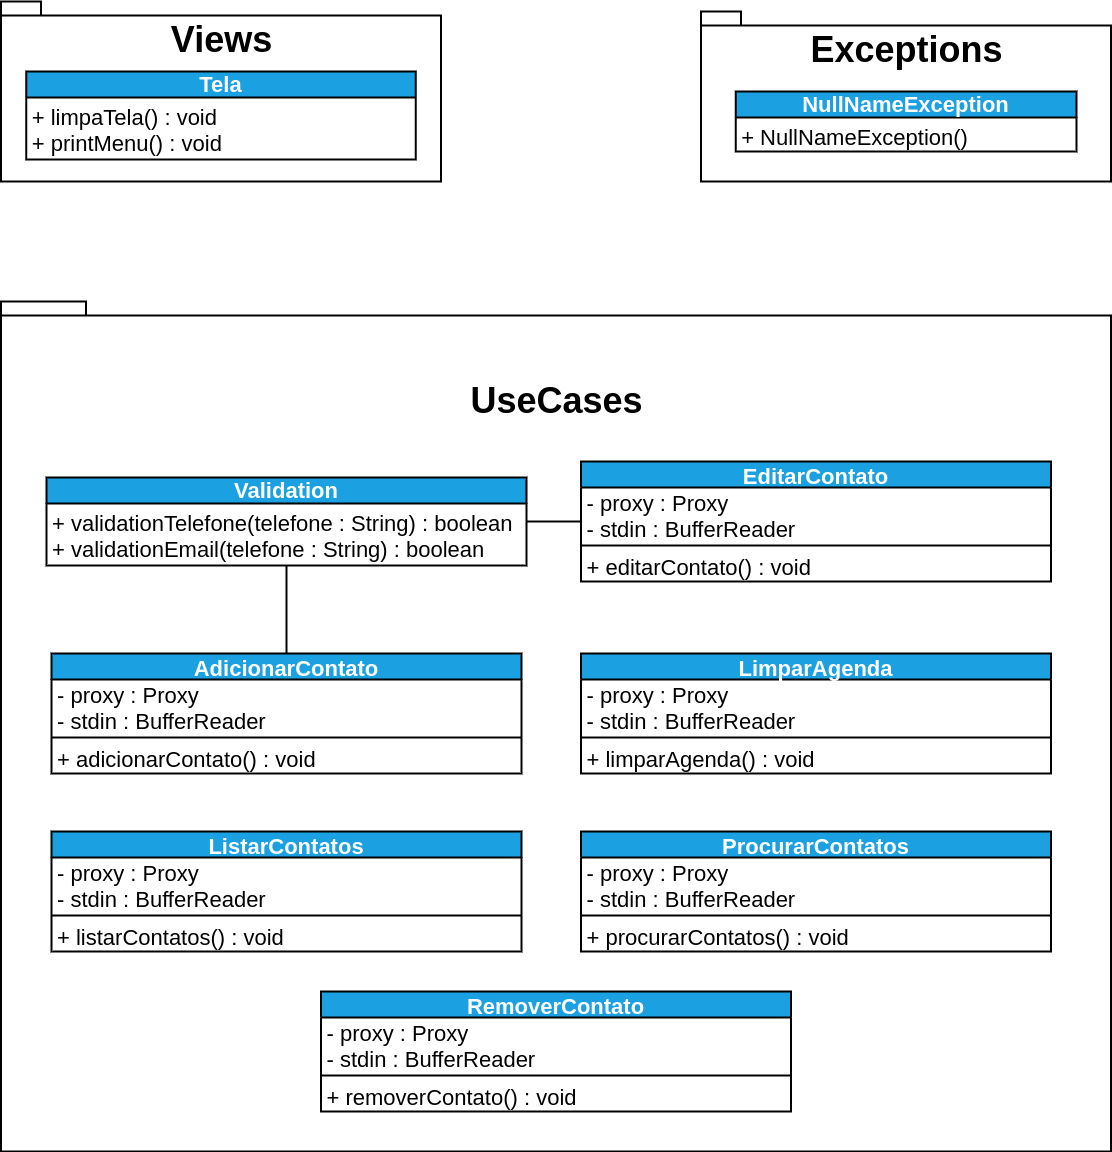

The diagram above was exported from draw.io. Its source (the exported page's mxGraphModel, read from the mxfile embedded in the PNG):
<mxGraphModel dx="1476" dy="-539" grid="1" gridSize="10" guides="1" tooltips="1" connect="1" arrows="1" fold="1" page="1" pageScale="1" pageWidth="827" pageHeight="1169" math="0" shadow="0">
  <root>
    <mxCell id="0" />
    <mxCell id="1" parent="0" />
    <mxCell id="2" value="&lt;p style=&quot;line-height: 2.6 ; font-size: 36px&quot;&gt;UseCases&lt;/p&gt;" style="shape=folder;fontStyle=1;spacingTop=10;tabWidth=40;tabHeight=14;tabPosition=left;html=1;fontSize=22;strokeColor=default;strokeWidth=2;verticalAlign=top;" parent="1" vertex="1">
      <mxGeometry x="-189.5" y="1560" width="1110" height="850" as="geometry" />
    </mxCell>
    <mxCell id="3" value="&lt;font style=&quot;font-size: 36px&quot;&gt;Views&lt;/font&gt;" style="shape=folder;fontStyle=1;spacingTop=10;tabWidth=40;tabHeight=14;tabPosition=left;html=1;fontSize=22;strokeColor=default;strokeWidth=2;verticalAlign=top;" parent="1" vertex="1">
      <mxGeometry x="-189.5" y="1260" width="440" height="180" as="geometry" />
    </mxCell>
    <mxCell id="4" value="Tela" style="swimlane;fontStyle=1;align=center;verticalAlign=bottom;childLayout=stackLayout;horizontal=1;startSize=26;horizontalStack=0;resizeParent=1;resizeParentMax=0;resizeLast=0;collapsible=1;marginBottom=0;fontSize=22;strokeColor=#000000;strokeWidth=2;fillColor=#1ba1e2;fontColor=#ffffff;" parent="1" vertex="1">
      <mxGeometry x="-164.25" y="1330" width="389.5" height="88" as="geometry" />
    </mxCell>
    <mxCell id="5" value="+ limpaTela() : void&#10;+ printMenu() : void" style="text;strokeColor=none;fillColor=none;align=left;verticalAlign=top;spacingLeft=4;spacingRight=4;overflow=hidden;rotatable=0;points=[[0,0.5],[1,0.5]];portConstraint=eastwest;fontSize=22;strokeWidth=2;" parent="4" vertex="1">
      <mxGeometry y="26" width="389.5" height="62" as="geometry" />
    </mxCell>
    <mxCell id="6" value="Validation" style="swimlane;fontStyle=1;align=center;verticalAlign=bottom;childLayout=stackLayout;horizontal=1;startSize=26;horizontalStack=0;resizeParent=1;resizeParentMax=0;resizeLast=0;collapsible=1;marginBottom=0;fontSize=22;strokeColor=#000000;strokeWidth=2;fillColor=#1ba1e2;fontColor=#ffffff;" parent="1" vertex="1">
      <mxGeometry x="-144" y="1736" width="480" height="88" as="geometry" />
    </mxCell>
    <mxCell id="7" value="+ validationTelefone(telefone : String) : boolean&#10;+ validationEmail(telefone : String) : boolean" style="text;strokeColor=none;fillColor=none;align=left;verticalAlign=top;spacingLeft=4;spacingRight=4;overflow=hidden;rotatable=0;points=[[0,0.5],[1,0.5]];portConstraint=eastwest;fontSize=22;strokeWidth=2;" parent="6" vertex="1">
      <mxGeometry y="26" width="480" height="62" as="geometry" />
    </mxCell>
    <mxCell id="8" style="edgeStyle=none;html=1;exitX=0.5;exitY=0;exitDx=0;exitDy=0;entryX=0.5;entryY=1;entryDx=0;entryDy=0;fontSize=22;endArrow=none;endFill=0;strokeWidth=2;" parent="1" source="9" target="6" edge="1">
      <mxGeometry relative="1" as="geometry" />
    </mxCell>
    <mxCell id="9" value="AdicionarContato" style="swimlane;fontStyle=1;align=center;verticalAlign=middle;childLayout=stackLayout;horizontal=1;startSize=26;horizontalStack=0;resizeParent=1;resizeParentMax=0;resizeLast=0;collapsible=1;marginBottom=0;fontSize=22;strokeColor=#000000;strokeWidth=2;fillColor=#1ba1e2;fontColor=#ffffff;" parent="1" vertex="1">
      <mxGeometry x="-139" y="1912" width="470" height="120" as="geometry" />
    </mxCell>
    <mxCell id="10" value="- proxy : Proxy&#10;- stdin : BufferReader" style="text;strokeColor=none;fillColor=none;align=left;verticalAlign=middle;spacingLeft=4;spacingRight=4;overflow=hidden;rotatable=0;points=[[0,0.5],[1,0.5]];portConstraint=eastwest;fontSize=22;" parent="9" vertex="1">
      <mxGeometry y="26" width="470" height="54" as="geometry" />
    </mxCell>
    <mxCell id="11" value="" style="line;strokeWidth=2;fillColor=none;align=left;verticalAlign=middle;spacingTop=-1;spacingLeft=3;spacingRight=3;rotatable=0;labelPosition=right;points=[];portConstraint=eastwest;fontSize=22;" parent="9" vertex="1">
      <mxGeometry y="80" width="470" height="8" as="geometry" />
    </mxCell>
    <mxCell id="12" value="+ adicionarContato() : void" style="text;strokeColor=none;fillColor=none;align=left;verticalAlign=middle;spacingLeft=4;spacingRight=4;overflow=hidden;rotatable=0;points=[[0,0.5],[1,0.5]];portConstraint=eastwest;fontSize=22;" parent="9" vertex="1">
      <mxGeometry y="88" width="470" height="32" as="geometry" />
    </mxCell>
    <mxCell id="13" style="edgeStyle=none;html=1;exitX=0;exitY=0.5;exitDx=0;exitDy=0;entryX=1;entryY=0.5;entryDx=0;entryDy=0;fontSize=22;endArrow=none;endFill=0;strokeWidth=2;" parent="1" source="14" target="6" edge="1">
      <mxGeometry relative="1" as="geometry" />
    </mxCell>
    <mxCell id="14" value="EditarContato" style="swimlane;fontStyle=1;align=center;verticalAlign=middle;childLayout=stackLayout;horizontal=1;startSize=26;horizontalStack=0;resizeParent=1;resizeParentMax=0;resizeLast=0;collapsible=1;marginBottom=0;fontSize=22;strokeColor=#000000;strokeWidth=2;fillColor=#1ba1e2;fontColor=#ffffff;" parent="1" vertex="1">
      <mxGeometry x="390.5" y="1720" width="470" height="120" as="geometry" />
    </mxCell>
    <mxCell id="15" value="- proxy : Proxy&#10;- stdin : BufferReader" style="text;strokeColor=none;fillColor=none;align=left;verticalAlign=middle;spacingLeft=4;spacingRight=4;overflow=hidden;rotatable=0;points=[[0,0.5],[1,0.5]];portConstraint=eastwest;fontSize=22;" parent="14" vertex="1">
      <mxGeometry y="26" width="470" height="54" as="geometry" />
    </mxCell>
    <mxCell id="16" value="" style="line;strokeWidth=2;fillColor=none;align=left;verticalAlign=middle;spacingTop=-1;spacingLeft=3;spacingRight=3;rotatable=0;labelPosition=right;points=[];portConstraint=eastwest;fontSize=22;" parent="14" vertex="1">
      <mxGeometry y="80" width="470" height="8" as="geometry" />
    </mxCell>
    <mxCell id="17" value="+ editarContato() : void" style="text;strokeColor=none;fillColor=none;align=left;verticalAlign=middle;spacingLeft=4;spacingRight=4;overflow=hidden;rotatable=0;points=[[0,0.5],[1,0.5]];portConstraint=eastwest;fontSize=22;" parent="14" vertex="1">
      <mxGeometry y="88" width="470" height="32" as="geometry" />
    </mxCell>
    <mxCell id="18" value="LimparAgenda" style="swimlane;fontStyle=1;align=center;verticalAlign=middle;childLayout=stackLayout;horizontal=1;startSize=26;horizontalStack=0;resizeParent=1;resizeParentMax=0;resizeLast=0;collapsible=1;marginBottom=0;fontSize=22;strokeColor=#000000;strokeWidth=2;fillColor=#1ba1e2;fontColor=#ffffff;" parent="1" vertex="1">
      <mxGeometry x="390.5" y="1912" width="470" height="120" as="geometry" />
    </mxCell>
    <mxCell id="19" value="- proxy : Proxy&#10;- stdin : BufferReader" style="text;strokeColor=none;fillColor=none;align=left;verticalAlign=middle;spacingLeft=4;spacingRight=4;overflow=hidden;rotatable=0;points=[[0,0.5],[1,0.5]];portConstraint=eastwest;fontSize=22;" parent="18" vertex="1">
      <mxGeometry y="26" width="470" height="54" as="geometry" />
    </mxCell>
    <mxCell id="20" value="" style="line;strokeWidth=2;fillColor=none;align=left;verticalAlign=middle;spacingTop=-1;spacingLeft=3;spacingRight=3;rotatable=0;labelPosition=right;points=[];portConstraint=eastwest;fontSize=22;" parent="18" vertex="1">
      <mxGeometry y="80" width="470" height="8" as="geometry" />
    </mxCell>
    <mxCell id="21" value="+ limparAgenda() : void" style="text;strokeColor=none;fillColor=none;align=left;verticalAlign=middle;spacingLeft=4;spacingRight=4;overflow=hidden;rotatable=0;points=[[0,0.5],[1,0.5]];portConstraint=eastwest;fontSize=22;" parent="18" vertex="1">
      <mxGeometry y="88" width="470" height="32" as="geometry" />
    </mxCell>
    <mxCell id="22" value="ProcurarContatos" style="swimlane;fontStyle=1;align=center;verticalAlign=middle;childLayout=stackLayout;horizontal=1;startSize=26;horizontalStack=0;resizeParent=1;resizeParentMax=0;resizeLast=0;collapsible=1;marginBottom=0;fontSize=22;strokeColor=#000000;strokeWidth=2;fillColor=#1ba1e2;fontColor=#ffffff;" parent="1" vertex="1">
      <mxGeometry x="390.5" y="2090" width="470" height="120" as="geometry" />
    </mxCell>
    <mxCell id="23" value="- proxy : Proxy&#10;- stdin : BufferReader" style="text;strokeColor=none;fillColor=none;align=left;verticalAlign=middle;spacingLeft=4;spacingRight=4;overflow=hidden;rotatable=0;points=[[0,0.5],[1,0.5]];portConstraint=eastwest;fontSize=22;" parent="22" vertex="1">
      <mxGeometry y="26" width="470" height="54" as="geometry" />
    </mxCell>
    <mxCell id="24" value="" style="line;strokeWidth=2;fillColor=none;align=left;verticalAlign=middle;spacingTop=-1;spacingLeft=3;spacingRight=3;rotatable=0;labelPosition=right;points=[];portConstraint=eastwest;fontSize=22;" parent="22" vertex="1">
      <mxGeometry y="80" width="470" height="8" as="geometry" />
    </mxCell>
    <mxCell id="25" value="+ procurarContatos() : void" style="text;strokeColor=none;fillColor=none;align=left;verticalAlign=middle;spacingLeft=4;spacingRight=4;overflow=hidden;rotatable=0;points=[[0,0.5],[1,0.5]];portConstraint=eastwest;fontSize=22;" parent="22" vertex="1">
      <mxGeometry y="88" width="470" height="32" as="geometry" />
    </mxCell>
    <mxCell id="26" value="ListarContatos" style="swimlane;fontStyle=1;align=center;verticalAlign=middle;childLayout=stackLayout;horizontal=1;startSize=26;horizontalStack=0;resizeParent=1;resizeParentMax=0;resizeLast=0;collapsible=1;marginBottom=0;fontSize=22;strokeColor=#000000;strokeWidth=2;fillColor=#1ba1e2;fontColor=#ffffff;" parent="1" vertex="1">
      <mxGeometry x="-139" y="2090" width="470" height="120" as="geometry" />
    </mxCell>
    <mxCell id="27" value="- proxy : Proxy&#10;- stdin : BufferReader" style="text;strokeColor=none;fillColor=none;align=left;verticalAlign=middle;spacingLeft=4;spacingRight=4;overflow=hidden;rotatable=0;points=[[0,0.5],[1,0.5]];portConstraint=eastwest;fontSize=22;" parent="26" vertex="1">
      <mxGeometry y="26" width="470" height="54" as="geometry" />
    </mxCell>
    <mxCell id="28" value="" style="line;strokeWidth=2;fillColor=none;align=left;verticalAlign=middle;spacingTop=-1;spacingLeft=3;spacingRight=3;rotatable=0;labelPosition=right;points=[];portConstraint=eastwest;fontSize=22;" parent="26" vertex="1">
      <mxGeometry y="80" width="470" height="8" as="geometry" />
    </mxCell>
    <mxCell id="29" value="+ listarContatos() : void" style="text;strokeColor=none;fillColor=none;align=left;verticalAlign=middle;spacingLeft=4;spacingRight=4;overflow=hidden;rotatable=0;points=[[0,0.5],[1,0.5]];portConstraint=eastwest;fontSize=22;" parent="26" vertex="1">
      <mxGeometry y="88" width="470" height="32" as="geometry" />
    </mxCell>
    <mxCell id="30" value="RemoverContato" style="swimlane;fontStyle=1;align=center;verticalAlign=middle;childLayout=stackLayout;horizontal=1;startSize=26;horizontalStack=0;resizeParent=1;resizeParentMax=0;resizeLast=0;collapsible=1;marginBottom=0;fontSize=22;strokeColor=#000000;strokeWidth=2;fillColor=#1ba1e2;fontColor=#ffffff;" parent="1" vertex="1">
      <mxGeometry x="130.5" y="2250" width="470" height="120" as="geometry" />
    </mxCell>
    <mxCell id="31" value="- proxy : Proxy&#10;- stdin : BufferReader" style="text;strokeColor=none;fillColor=none;align=left;verticalAlign=middle;spacingLeft=4;spacingRight=4;overflow=hidden;rotatable=0;points=[[0,0.5],[1,0.5]];portConstraint=eastwest;fontSize=22;" parent="30" vertex="1">
      <mxGeometry y="26" width="470" height="54" as="geometry" />
    </mxCell>
    <mxCell id="32" value="" style="line;strokeWidth=2;fillColor=none;align=left;verticalAlign=middle;spacingTop=-1;spacingLeft=3;spacingRight=3;rotatable=0;labelPosition=right;points=[];portConstraint=eastwest;fontSize=22;" parent="30" vertex="1">
      <mxGeometry y="80" width="470" height="8" as="geometry" />
    </mxCell>
    <mxCell id="33" value="+ removerContato() : void" style="text;strokeColor=none;fillColor=none;align=left;verticalAlign=middle;spacingLeft=4;spacingRight=4;overflow=hidden;rotatable=0;points=[[0,0.5],[1,0.5]];portConstraint=eastwest;fontSize=22;" parent="30" vertex="1">
      <mxGeometry y="88" width="470" height="32" as="geometry" />
    </mxCell>
    <mxCell id="34" value="&lt;font style=&quot;font-size: 36px&quot;&gt;Exceptions&lt;br&gt;&lt;/font&gt;" style="shape=folder;fontStyle=1;spacingTop=10;tabWidth=40;tabHeight=14;tabPosition=left;html=1;fontSize=22;strokeColor=default;strokeWidth=2;verticalAlign=top;" parent="1" vertex="1">
      <mxGeometry x="510.5" y="1270" width="410" height="170" as="geometry" />
    </mxCell>
    <mxCell id="35" value="NullNameException" style="swimlane;fontStyle=1;align=center;verticalAlign=bottom;childLayout=stackLayout;horizontal=1;startSize=26;horizontalStack=0;resizeParent=1;resizeParentMax=0;resizeLast=0;collapsible=1;marginBottom=0;fontSize=22;strokeColor=#000000;strokeWidth=2;fillColor=#1ba1e2;fontColor=#ffffff;" parent="1" vertex="1">
      <mxGeometry x="545.1299999999999" y="1350" width="340.75" height="60" as="geometry" />
    </mxCell>
    <mxCell id="36" value="+ NullNameException()" style="text;strokeColor=none;fillColor=none;align=left;verticalAlign=top;spacingLeft=4;spacingRight=4;overflow=hidden;rotatable=0;points=[[0,0.5],[1,0.5]];portConstraint=eastwest;fontSize=22;strokeWidth=2;" parent="35" vertex="1">
      <mxGeometry y="26" width="340.75" height="34" as="geometry" />
    </mxCell>
  </root>
</mxGraphModel>